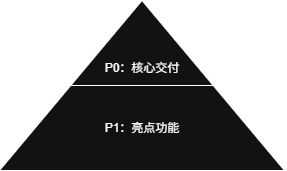

The diagram above was exported from draw.io. Its source (the exported page's mxGraphModel, read from the mxfile embedded in the PNG):
<mxGraphModel dx="591" dy="414" grid="1" gridSize="10" guides="1" tooltips="1" connect="1" arrows="1" fold="1" page="1" pageScale="1" pageWidth="630" pageHeight="1969" math="0" shadow="0">
  <root>
    <mxCell id="0" />
    <mxCell id="1" parent="0" />
    <mxCell id="_jOMzp4qfUtEXzxQBR5T-1" parent="1" style="triangle;whiteSpace=wrap;html=1;rotation=-90;" value="" vertex="1">
      <mxGeometry height="285" width="170" x="230" y="190" as="geometry" />
    </mxCell>
    <mxCell id="_jOMzp4qfUtEXzxQBR5T-6" edge="1" parent="1" source="_jOMzp4qfUtEXzxQBR5T-1" style="endArrow=none;html=1;rounded=0;exitX=0.5;exitY=0;exitDx=0;exitDy=0;entryX=0.5;entryY=1;entryDx=0;entryDy=0;" target="_jOMzp4qfUtEXzxQBR5T-1" value="">
      <mxGeometry height="50" relative="1" width="50" as="geometry">
        <mxPoint x="310" y="370" as="sourcePoint" />
        <mxPoint x="360" y="320" as="targetPoint" />
      </mxGeometry>
    </mxCell>
    <mxCell id="_jOMzp4qfUtEXzxQBR5T-7" parent="1" style="text;html=1;whiteSpace=wrap;strokeColor=none;fillColor=none;align=center;verticalAlign=middle;rounded=0;" value="P0：核心交付" vertex="1">
      <mxGeometry height="30" width="100" x="265" y="300" as="geometry" />
    </mxCell>
    <mxCell id="_jOMzp4qfUtEXzxQBR5T-8" parent="1" style="text;html=1;whiteSpace=wrap;strokeColor=none;fillColor=none;align=center;verticalAlign=middle;rounded=0;" value="P1：亮点功能" vertex="1">
      <mxGeometry height="30" width="100" x="265" y="360" as="geometry" />
    </mxCell>
  </root>
</mxGraphModel>